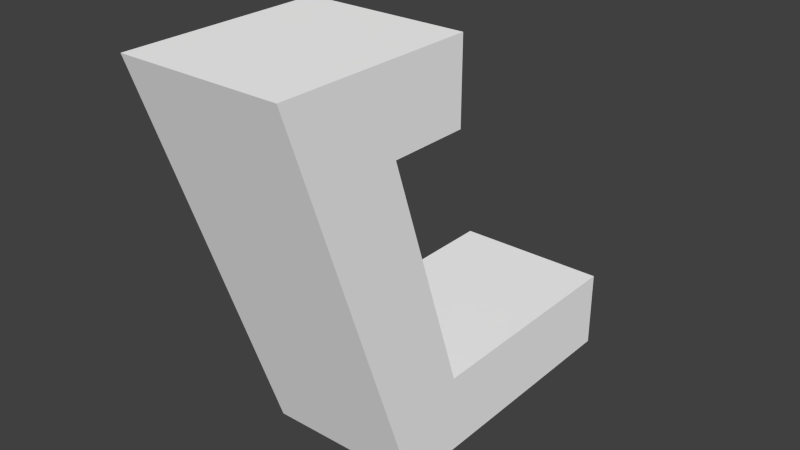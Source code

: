 # Source: radar3.blend  (saved by Blender 2.70.5; exported with 4.5.12 LTS)
import bpy
from mathutils import Matrix  # noqa: F401  (used for matrix-valued properties, if any)

bpy.ops.wm.read_factory_settings(use_empty=True)
scene = bpy.context.scene
scene.name = 'Scene'

# ---- collections
col_collection_1 = bpy.data.collections.new('Collection 1'); scene.collection.children.link(col_collection_1)

# ---- materials (node trees are filled in below, after node groups)
mat_colobotmesh_mat_1 = bpy.data.materials.new('ColobotMesh_mat_1')
mat_colobotmesh_mat_1.alpha_threshold = 0.0
mat_colobotmesh_mat_1.use_transparent_shadow = False
mat_colobotmesh_mat_1.diffuse_color = (1.0, 1.0, 1.0, 1.0)
mat_colobotmesh_mat_1.specular_color = (0.0, 0.0, 0.0)
mat_colobotmesh_mat_1.roughness = 0.5
mat_colobotmesh_mat_2 = bpy.data.materials.new('ColobotMesh_mat_2')
mat_colobotmesh_mat_2.alpha_threshold = 0.0
mat_colobotmesh_mat_2.use_transparent_shadow = False
mat_colobotmesh_mat_2.diffuse_color = (1.0, 1.0, 1.0, 1.0)
mat_colobotmesh_mat_2.specular_color = (0.0, 0.0, 0.0)
mat_colobotmesh_mat_2.roughness = 0.5

# ---- material node trees

# ---- world
world_world = bpy.data.worlds.new('World'); scene.world = world_world
world_world.color = (0.05088, 0.05088, 0.05088)
world_world.use_sun_shadow = False
world_world.sun_shadow_jitter_overblur = 0.0
world_world.cycles.sampling_method = 'MANUAL'
world_world.cycles.sample_map_resolution = 256

# ---- meshes
me_colobotmesh = bpy.data.meshes.new('ColobotMesh_')
me_colobotmesh.from_pydata([(-1.0, 5.0, 4.485), (-1.0, 1.0, 2.0), (1.0, 1.0, 2.0), (1.0, 1.0, -1.0), (-1.0, 1.0, -1.0), (-1.0, 4.0, 3.0), (1.0, 4.0, 3.0), (-1.0, 4.0, 2.0), (1.0, 4.0, 2.0), (-1.0, 5.0, 2.0), (1.0, 5.0, 2.0), (1.0, 0.0, -1.0), (-1.0, 0.0, -1.0), (1.0, 0.0, 2.754), (-1.0, 0.0, 2.754), (1.0, 5.0, 4.485)], [], [(1, 2, 3), (4, 1, 3), (5, 6, 2), (1, 5, 2), (7, 8, 6), (5, 7, 6), (9, 10, 8), (7, 9, 8), (0, 15, 10), (9, 0, 10), (14, 13, 15), (0, 14, 15), (12, 11, 13), (14, 12, 13), (4, 3, 11), (12, 4, 11), (11, 3, 13), (3, 2, 13), (13, 2, 15), (2, 6, 15), (15, 6, 10), (10, 6, 8), (4, 12, 14), (1, 4, 14), (1, 14, 0), (5, 1, 0), (5, 0, 9), (5, 9, 7)])
me_colobotmesh.polygons.foreach_set('material_index', [0, 0, 0, 0, 0, 0, 0, 0, 0, 0, 0, 0, 0, 0, 0, 0, 1, 1, 1, 1, 1, 1, 1, 1, 1, 1, 1, 1])
_uv = me_colobotmesh.uv_layers.new(name='UV_1')
_uv.uv.foreach_set('vector', [0.5762, 0.9941, 0.584, 0.9941, 0.584, 0.9863, 0.5762, 0.9863, 0.5762, 0.9941, 0.584, 0.9863, 0.584, 0.9941, 0.584, 0.9941, 0.5762, 0.9863, 0.5762, 0.9863, 0.584, 0.9941, 0.5762, 0.9863, 0.5762, 0.9863, 0.584, 0.9863, 0.584, 0.9941, 0.5762, 0.9941, 0.5762, 0.9863, 0.584, 0.9941, 0.5762, 0.9941, 0.584, 0.9941, 0.584, 0.9863, 0.5762, 0.9863, 0.5762, 0.9941, 0.584, 0.9863, 0.5762, 0.9941, 0.584, 0.9941, 0.584, 0.9863, 0.5762, 0.9863, 0.5762, 0.9941, 0.584, 0.9863, 0.5815, 0.9863, 0.5815, 0.9863, 0.584, 0.9941, 0.584, 0.9941, 0.5815, 0.9863, 0.584, 0.9941, 0.5762, 0.9863, 0.584, 0.9863, 0.584, 0.9941, 0.5762, 0.9941, 0.5762, 0.9863, 0.584, 0.9941, 0.5762, 0.9941, 0.584, 0.9941, 0.584, 0.9863, 0.5762, 0.9863, 0.5762, 0.9941, 0.584, 0.9863, 0.752, 0.0957, 0.752, 0.1449, 0.9204, 0.0957, 0.752, 0.1449, 0.8866, 0.1449, 0.9204, 0.0957, 0.9204, 0.0957, 0.8866, 0.1449, 0.998, 0.3418, 0.8866, 0.1449, 0.9314, 0.2926, 0.998, 0.3418, 0.998, 0.3418, 0.9314, 0.2926, 0.8866, 0.3418, 0.8866, 0.3418, 0.9314, 0.2926, 0.8866, 0.2926, 0.752, 0.1449, 0.752, 0.0957, 0.9204, 0.0957, 0.8866, 0.1449, 0.752, 0.1449, 0.9204, 0.0957, 0.8866, 0.1449, 0.9204, 0.0957, 0.998, 0.3418, 0.9314, 0.2926, 0.8866, 0.1449, 0.998, 0.3418, 0.9314, 0.2926, 0.998, 0.3418, 0.8866, 0.3418, 0.9314, 0.2926, 0.8866, 0.3418, 0.8866, 0.2926])
_uv.active_render = True
_uv = me_colobotmesh.uv_layers.new(name='UV_2')
_uv.uv.foreach_set('vector', [0.0, 0.547, 1.0, 0.547, 1.0, 0.0, 0.0, 0.0, 0.0, 0.547, 1.0, 0.0, 0.0, 0.8, 1.0, 0.8, 1.0, 0.2, 0.0, 0.2, 0.0, 0.8, 1.0, 0.2, 0.0, 0.547, 1.0, 0.547, 1.0, 0.7293, 0.0, 0.7293, 0.0, 0.547, 1.0, 0.7293, 0.0, 1.0, 1.0, 1.0, 1.0, 0.8, 0.0, 0.8, 0.0, 1.0, 1.0, 0.8, 0.0, 1.0, 1.0, 1.0, 1.0, 0.547, 0.0, 0.547, 0.0, 1.0, 1.0, 0.547, 0.0, 0.0, 1.0, 0.0, 1.0, 1.0, 0.0, 1.0, 0.0, 0.0, 1.0, 1.0, 0.0, 0.0, 1.0, 0.0, 1.0, 0.6845, 0.0, 0.6845, 0.0, 0.0, 1.0, 0.6845, 0.0, 0.2, 1.0, 0.2, 1.0, 0.0, 0.0, 0.0, 0.0, 0.2, 1.0, 0.0, 0.0, 0.0, 0.0, 0.2, 0.6845, 0.0, 0.0, 0.2, 0.547, 0.2, 0.6845, 0.0, 0.6845, 0.0, 0.547, 0.2, 1.0, 1.0, 0.547, 0.2, 0.7293, 0.8, 1.0, 1.0, 1.0, 1.0, 0.7293, 0.8, 0.547, 1.0, 0.547, 1.0, 0.7293, 0.8, 0.547, 0.8, 0.0, 0.2, 0.0, 0.0, 0.6845, 0.0, 0.547, 0.2, 0.0, 0.2, 0.6845, 0.0, 0.547, 0.2, 0.6845, 0.0, 1.0, 1.0, 0.7293, 0.8, 0.547, 0.2, 1.0, 1.0, 0.7293, 0.8, 1.0, 1.0, 0.547, 1.0, 0.7293, 0.8, 0.547, 1.0, 0.547, 0.8])
me_colobotmesh.materials.append(mat_colobotmesh_mat_1)
me_colobotmesh.materials.append(mat_colobotmesh_mat_2)
me_colobotmesh.use_remesh_preserve_volume = False
me_colobotmesh.use_remesh_preserve_attributes = False
me_colobotmesh.use_mirror_vertex_groups = False
me_colobotmesh.update()

# ---- objects
ob_colobotmesh_1 = bpy.data.objects.new('ColobotMesh_1', me_colobotmesh)

# ---- transforms, parenting, visibility, modifiers, constraints
ob_colobotmesh_1.location = (0.0, 0.0, 0.0)
ob_colobotmesh_1.rotation_euler = (1.571, 0.0, 0.0)
ob_colobotmesh_1.lineart.crease_threshold = 0.0

# ---- collection membership
col_collection_1.objects.link(ob_colobotmesh_1)

# ---- scene / render settings (as saved in the file)
scene.frame_start = 1; scene.frame_end = 250; scene.frame_set(1)
scene.render.engine = 'BLENDER_EEVEE_NEXT'
scene.render.resolution_percentage = 50
scene.render.dither_intensity = 0.0
scene.cycles.use_denoising = False
scene.cycles.samples = 10
scene.cycles.sampling_pattern = 'TABULATED_SOBOL'
scene.cycles.light_sampling_threshold = 0.0
scene.cycles.use_adaptive_sampling = False
scene.cycles.use_light_tree = False
scene.cycles.blur_glossy = 0.0
scene.cycles.volume_bounces = 1
scene.cycles.pixel_filter_type = 'GAUSSIAN'
scene.cycles.sample_clamp_indirect = 0.0
scene.view_settings.view_transform = 'Standard'
bpy.context.view_layer.update()

# ---- added for rendering (the .blend has no active camera and no usable light): camera, sun
cam_auto = bpy.data.cameras.new('AutoCamera')
cam_auto.lens = 50.0
cam_auto.sensor_width = 36.0
cam_auto.clip_end = 1000.0
ob_auto_camera = bpy.data.objects.new('AutoCamera', cam_auto)
scene.collection.objects.link(ob_auto_camera)
ob_auto_camera.location = (7.11186, -10.2767, 8.18949)
ob_auto_camera.rotation_euler = (1.09748, -7.21219e-08, 0.694738)
scene.camera = ob_auto_camera
light_auto_sun = bpy.data.lights.new('AutoSun', 'SUN')
light_auto_sun.energy = 3.0
light_auto_sun.angle = 0.0523599
ob_auto_sun = bpy.data.objects.new('AutoSun', light_auto_sun)
scene.collection.objects.link(ob_auto_sun)
ob_auto_sun.rotation_euler = (0.872665, 0.174533, 0.523599)
bpy.context.view_layer.update()
